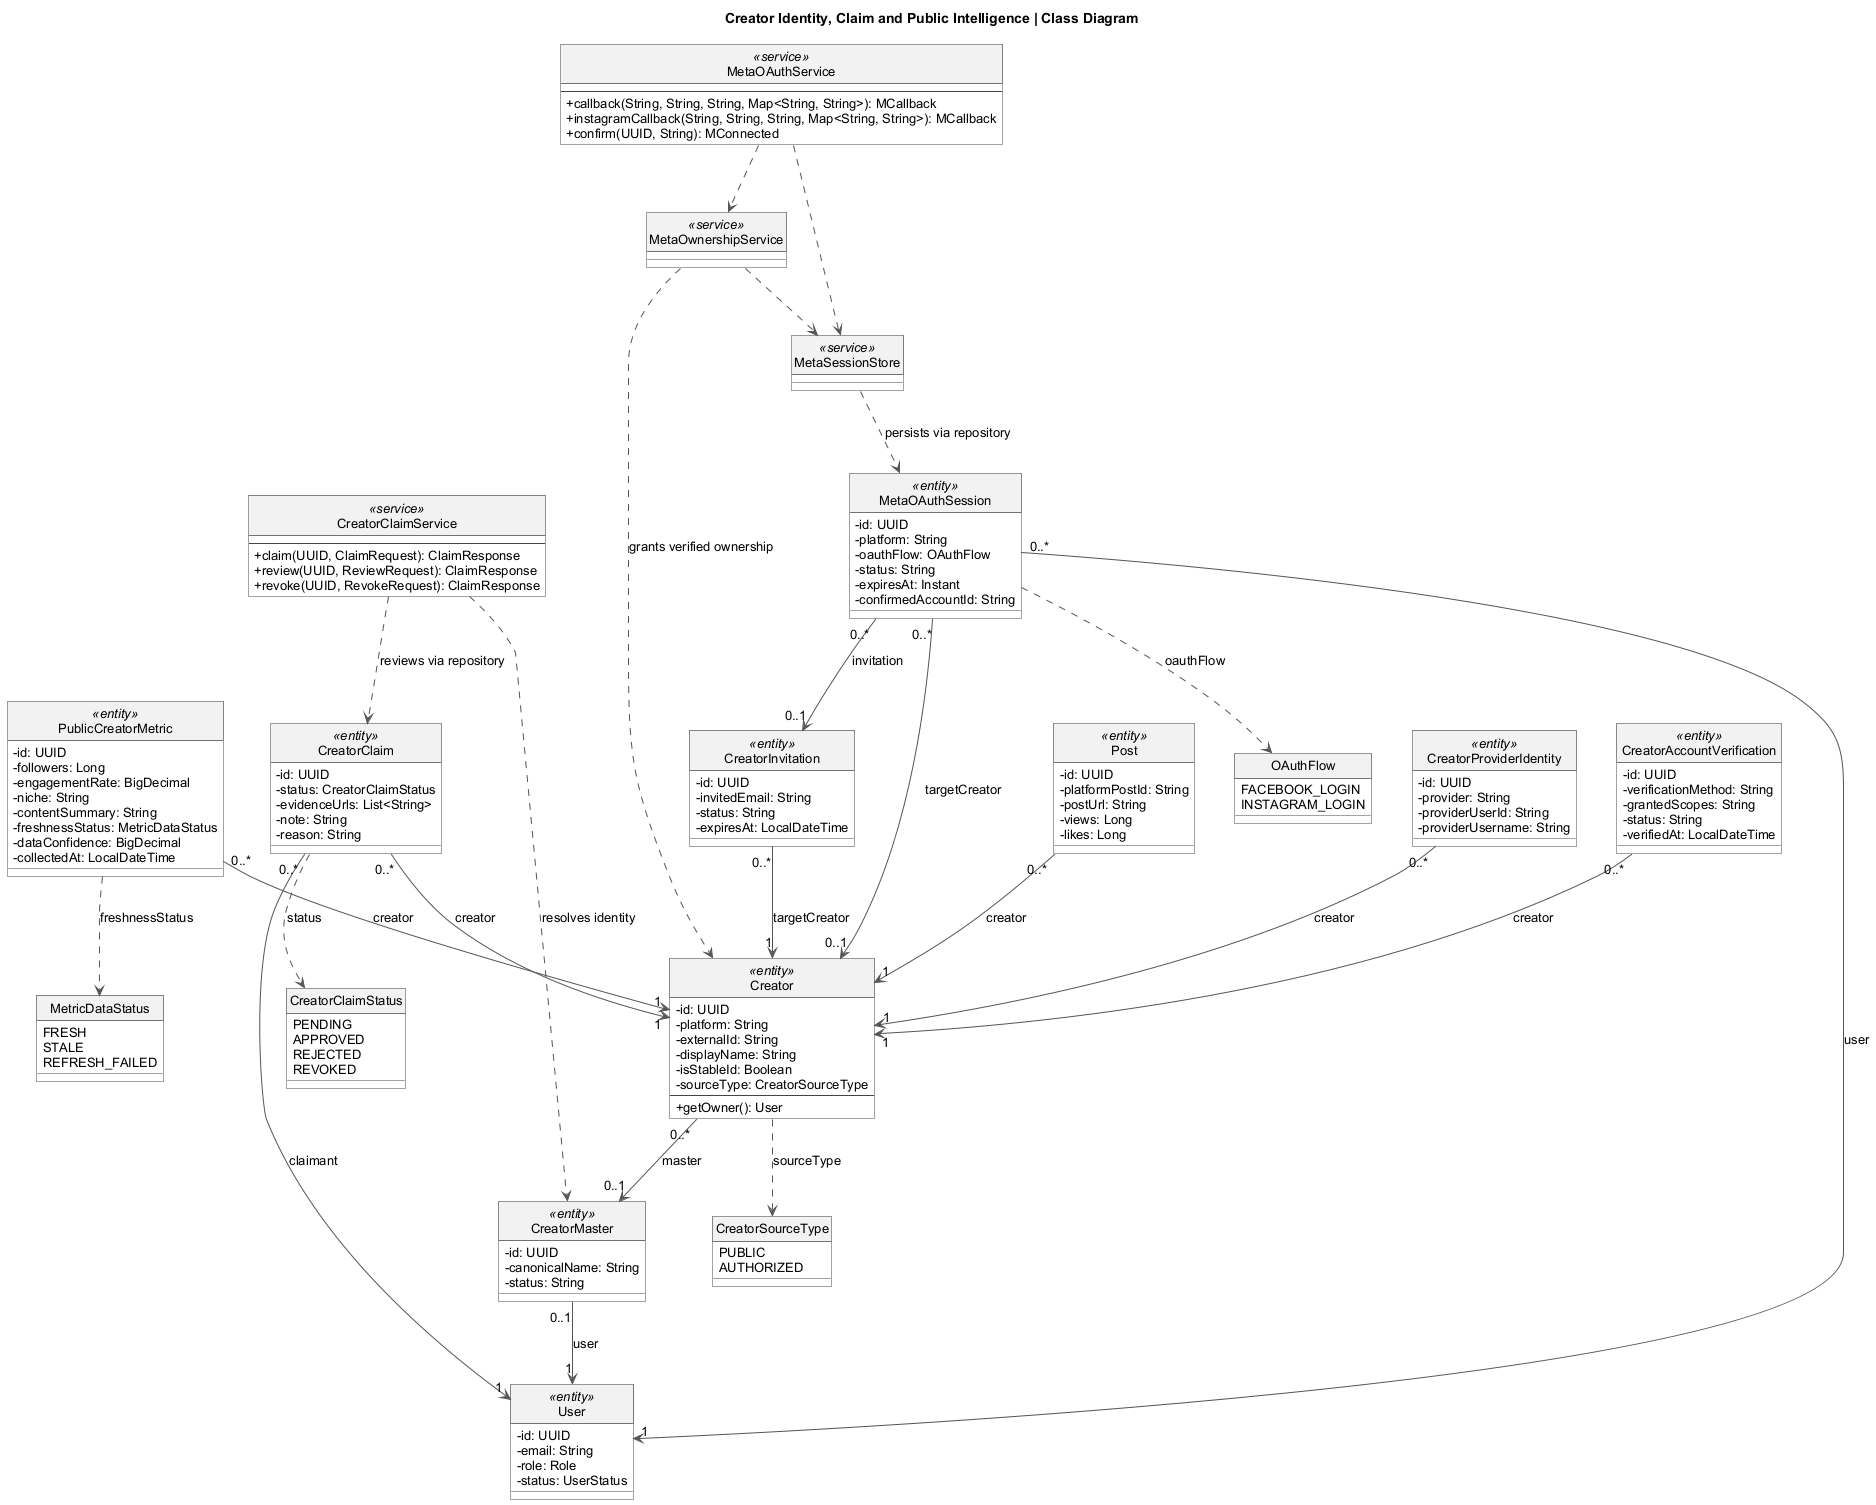

The diagram above was rendered by PlantUML. Its source (embedded in the PNG):
@startuml
skinparam backgroundColor white
skinparam shadowing false
skinparam roundcorner 0
skinparam defaultFontName Arial
skinparam defaultFontSize 13
skinparam classAttributeIconSize 0
skinparam packageStyle folder
skinparam classBackgroundColor white
skinparam classBorderColor #444444
skinparam classHeaderBackgroundColor #F2F2F2
skinparam packageBackgroundColor white
skinparam packageBorderColor #666666
skinparam ArrowColor #555555
skinparam nodesep 40
skinparam ranksep 65
hide circle
title Creator Identity, Claim and Public Intelligence | Class Diagram
class User <<entity>> {
- id: UUID
- email: String
- role: Role
- status: UserStatus
}

class CreatorMaster <<entity>> {
- id: UUID
- canonicalName: String
- status: String
}

class Creator <<entity>> {
- id: UUID
- platform: String
- externalId: String
- displayName: String
- isStableId: Boolean
- sourceType: CreatorSourceType
--
+ getOwner(): User
}

class PublicCreatorMetric <<entity>> {
- id: UUID
- followers: Long
- engagementRate: BigDecimal
- niche: String
- contentSummary: String
- freshnessStatus: MetricDataStatus
- dataConfidence: BigDecimal
- collectedAt: LocalDateTime
}

class Post <<entity>> {
- id: UUID
- platformPostId: String
- postUrl: String
- views: Long
- likes: Long
}

class CreatorClaim <<entity>> {
- id: UUID
- status: CreatorClaimStatus
- evidenceUrls: List<String>
- note: String
- reason: String
}

class CreatorInvitation <<entity>> {
- id: UUID
- invitedEmail: String
- status: String
- expiresAt: LocalDateTime
}

class CreatorProviderIdentity <<entity>> {
- id: UUID
- provider: String
- providerUserId: String
- providerUsername: String
}

class CreatorAccountVerification <<entity>> {
- id: UUID
- verificationMethod: String
- grantedScopes: String
- status: String
- verifiedAt: LocalDateTime
}

class CreatorClaimService <<service>> {
--
+ claim(UUID, ClaimRequest): ClaimResponse
+ review(UUID, ReviewRequest): ClaimResponse
+ revoke(UUID, RevokeRequest): ClaimResponse
}

class MetaOAuthService <<service>> {
--
+ callback(String, String, String, Map<String, String>): MCallback
+ instagramCallback(String, String, String, Map<String, String>): MCallback
+ confirm(UUID, String): MConnected
}

class MetaOwnershipService <<service>> {
}

class MetaSessionStore <<service>> {
}

class MetaOAuthSession <<entity>> {
- id: UUID
- platform: String
- oauthFlow: OAuthFlow
- status: String
- expiresAt: Instant
- confirmedAccountId: String
}

enum CreatorClaimStatus {
PENDING
APPROVED
REJECTED
REVOKED
}

enum CreatorSourceType {
PUBLIC
AUTHORIZED
}

enum MetricDataStatus {
FRESH
STALE
REFRESH_FAILED
}

enum OAuthFlow {
FACEBOOK_LOGIN
INSTAGRAM_LOGIN
}

CreatorMaster "0..1" --> "1" User : user
Creator "0..*" --> "0..1" CreatorMaster : master
PublicCreatorMetric "0..*" --> "1" Creator : creator
Post "0..*" --> "1" Creator : creator
CreatorClaim "0..*" --> "1" Creator : creator
CreatorClaim "0..*" --> "1" User : claimant
CreatorInvitation "0..*" --> "1" Creator : targetCreator
CreatorProviderIdentity "0..*" --> "1" Creator : creator
CreatorAccountVerification "0..*" --> "1" Creator : creator
MetaOAuthSession "0..*" --> "1" User : user
MetaOAuthSession "0..*" --> "0..1" Creator : targetCreator
MetaOAuthSession "0..*" --> "0..1" CreatorInvitation : invitation
Creator ..> CreatorSourceType : sourceType
PublicCreatorMetric ..> MetricDataStatus : freshnessStatus
CreatorClaim ..> CreatorClaimStatus : status
MetaOAuthService ..> MetaSessionStore
MetaOAuthService ..> MetaOwnershipService
MetaOwnershipService ..> MetaSessionStore
MetaOAuthSession ..> OAuthFlow : oauthFlow
CreatorClaimService ..> CreatorClaim : reviews via repository
CreatorClaimService ..> CreatorMaster : resolves identity
MetaSessionStore ..> MetaOAuthSession : persists via repository
MetaOwnershipService ..> Creator : grants verified ownership

@enduml